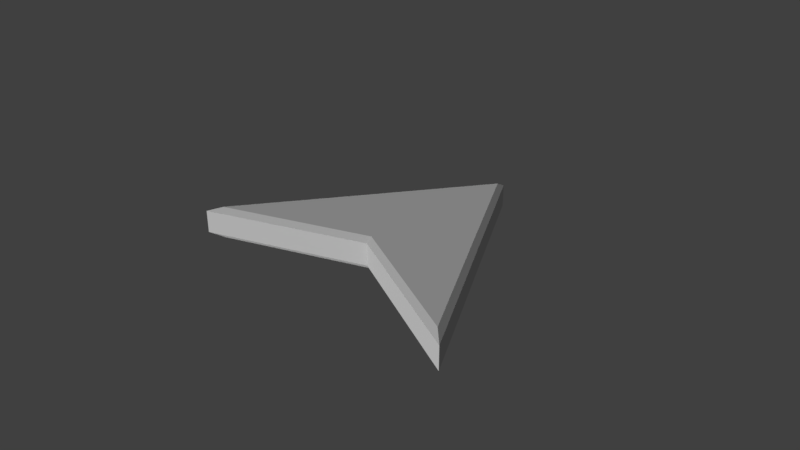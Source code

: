 # Source: arrow.blend  (saved by Blender 2.79.0; exported with 4.5.12 LTS)
import bpy
from mathutils import Matrix  # noqa: F401  (used for matrix-valued properties, if any)

bpy.ops.wm.read_factory_settings(use_empty=True)
scene = bpy.context.scene
scene.name = 'Scene'

# ---- collections
col_collection_1 = bpy.data.collections.new('Collection 1'); scene.collection.children.link(col_collection_1)

# ---- materials (node trees are filled in below, after node groups)
mat_arrow = bpy.data.materials.new('arrow')
mat_arrow.alpha_threshold = 0.0
mat_arrow.use_transparent_shadow = False
mat_arrow.roughness = 0.5

# ---- material node trees

# ---- world
world_world = bpy.data.worlds.new('World'); scene.world = world_world
world_world.color = (0.05088, 0.05088, 0.05088)
world_world.use_sun_shadow = False
world_world.sun_shadow_jitter_overblur = 0.0
world_world.cycles.sampling_method = 'MANUAL'

# ---- cameras
cam_camera = bpy.data.cameras.new('Camera')
cam_camera.clip_end = 100.0
cam_camera.lens = 35.0
cam_camera.sensor_width = 32.0
cam_camera.sensor_height = 18.0
cam_camera.ortho_scale = 7.314
cam_camera.dof.focus_distance = 0.0
cam_camera.dof.aperture_fstop = 128.0

# ---- lights
light_lamp_001 = bpy.data.lights.new('Lamp.001', 'SUN')
light_lamp_001.transmission_factor = 0.0
light_lamp_001.cutoff_distance = 30.0
light_lamp_001.angle = 0.1993
light_lamp_001.energy = 1.0
light_lamp_001.shadow_buffer_clip_start = 1.001
light_lamp_001.shadow_soft_size = 0.1
light_lamp_001.shadow_cascade_max_distance = 1000.0
light_lamp = bpy.data.lights.new('Lamp', 'SUN')
light_lamp.transmission_factor = 0.0
light_lamp.cutoff_distance = 30.0
light_lamp.angle = 0.1993
light_lamp.energy = 1.0
light_lamp.shadow_buffer_clip_start = 1.001
light_lamp.shadow_soft_size = 0.1
light_lamp.shadow_cascade_max_distance = 1000.0

# ---- meshes
me_cube_001 = bpy.data.meshes.new('Cube.001')
me_cube_001.from_pydata([(2.053, -0.8422, -0.2348), (2.235, -1.0, -0.1623), (2.053, -0.8422, 0.2348), (2.235, -1.0, 0.1623), (0.9383, 0.9619, -0.2348), (1.0, 1.0, -0.1623), (0.9382, 0.962, 0.2348), (1.0, 1.0, 0.1623), (0.0, 2.628, -0.1623), (-3.725e-09, 2.489, -0.2348), (0.0, 2.489, 0.2348), (0.0, 2.628, 0.1623), (0.0, 0.04286, -0.2348), (0.0, -0.03617, -0.1623), (0.0, -0.03617, 0.1623), (-1.863e-09, 0.04286, 0.2348)], [], [(1, 3, 14, 13), (5, 7, 3, 1), (8, 11, 7, 5), (6, 10, 15, 2), (10, 6, 7, 11), (0, 4, 5, 1), (6, 2, 3, 7), (12, 0, 1, 13), (4, 9, 8, 5), (2, 15, 14, 3), (9, 4, 0, 12)])
_uv = me_cube_001.uv_layers.new(name='UVMap')
_uv.uv.foreach_set('vector', [0.4503, 0.6364, 0.4988, 0.6364, 0.4988, 0.9999, 0.4503, 0.9999, 0.4503, 0.2854, 0.4988, 0.2854, 0.4988, 0.6364, 0.4503, 0.6364, 0.4503, 9.657e-05, 0.4988, 9.657e-05, 0.4988, 0.2854, 0.4503, 0.2854, 0.2099, 0.3259, 0.1978, 0.5993, 0.008211, 0.2667, 0.2112, 0.03654, 0.1978, 0.5993, 0.2099, 0.3259, 0.225, 0.3263, 0.2127, 0.618, 0.4363, 0.5816, 0.435, 0.2922, 0.4502, 0.2918, 0.4502, 0.618, 0.2099, 0.3259, 0.2112, 0.03654, 0.225, 9.657e-05, 0.225, 0.3263, 0.2333, 0.3514, 0.4363, 0.5816, 0.4502, 0.618, 0.2252, 0.3646, 0.435, 0.2922, 0.4229, 0.0188, 0.4378, 9.657e-05, 0.4502, 0.2918, 0.2112, 0.03654, 0.008211, 0.2667, 9.657e-05, 0.2535, 0.225, 9.657e-05, 0.4229, 0.0188, 0.435, 0.2922, 0.4363, 0.5816, 0.2333, 0.3514])
me_cube_001.materials.append(mat_arrow)
me_cube_001.use_remesh_preserve_volume = False
me_cube_001.use_remesh_preserve_attributes = False
me_cube_001.use_mirror_vertex_groups = False
me_cube_001.use_paint_bone_selection = False
me_cube_001.use_paint_mask = True
me_cube_001.update()

# ---- objects
ob_lamp_001 = bpy.data.objects.new('Lamp.001', light_lamp_001)
ob_arrow = bpy.data.objects.new('arrow', me_cube_001)
ob_lamp = bpy.data.objects.new('Lamp', light_lamp)
ob_camera = bpy.data.objects.new('Camera', cam_camera)

# ---- transforms, parenting, visibility, modifiers, constraints
ob_lamp_001.location = (0.221, -4.693, -3.589)
ob_lamp_001.rotation_euler = (2.703, -0.9681, -1.053)
ob_lamp_001.lock_rotations_4d = False
ob_lamp_001.empty_display_type = 'ARROWS'
ob_lamp_001.color = (0.0, 0.0, 0.0, 0.0)
ob_lamp_001.lineart.crease_threshold = 0.0
ob_arrow.location = (0.0, 0.0, 0.0)
ob_arrow.lineart.crease_threshold = 0.0
_m = ob_arrow.modifiers.new('Mirror', 'MIRROR')
_m.use_clip = True
ob_lamp.location = (0.221, -4.083, 5.491)
ob_lamp.rotation_euler = (0.29, -0.7744, 1.167)
ob_lamp.lock_rotations_4d = False
ob_lamp.empty_display_type = 'ARROWS'
ob_lamp.color = (0.0, 0.0, 0.0, 0.0)
ob_lamp.lineart.crease_threshold = 0.0
ob_camera.location = (7.481, -6.508, 5.344)
ob_camera.rotation_euler = (1.109, 0.0, 0.8149)
ob_camera.lock_rotations_4d = False
ob_camera.empty_display_type = 'ARROWS'
ob_camera.color = (0.0, 0.0, 0.0, 0.0)
ob_camera.display_type = 'WIRE'
ob_camera.lineart.crease_threshold = 0.0

# ---- collection membership
col_collection_1.objects.link(ob_lamp_001)
col_collection_1.objects.link(ob_arrow)
col_collection_1.objects.link(ob_lamp)
col_collection_1.objects.link(ob_camera)

# ---- scene / render settings (as saved in the file)
scene.camera = ob_camera
scene.frame_start = 1; scene.frame_end = 250; scene.frame_set(1)
scene.render.engine = 'BLENDER_EEVEE_NEXT'
scene.render.resolution_percentage = 50
scene.render.dither_intensity = 0.0
scene.cycles.use_denoising = False
scene.cycles.samples = 128
scene.cycles.sampling_pattern = 'TABULATED_SOBOL'
scene.cycles.use_adaptive_sampling = False
scene.cycles.use_light_tree = False
scene.cycles.blur_glossy = 0.0
scene.cycles.sample_clamp_indirect = 0.0
scene.view_settings.view_transform = 'Standard'
bpy.context.view_layer.update()
